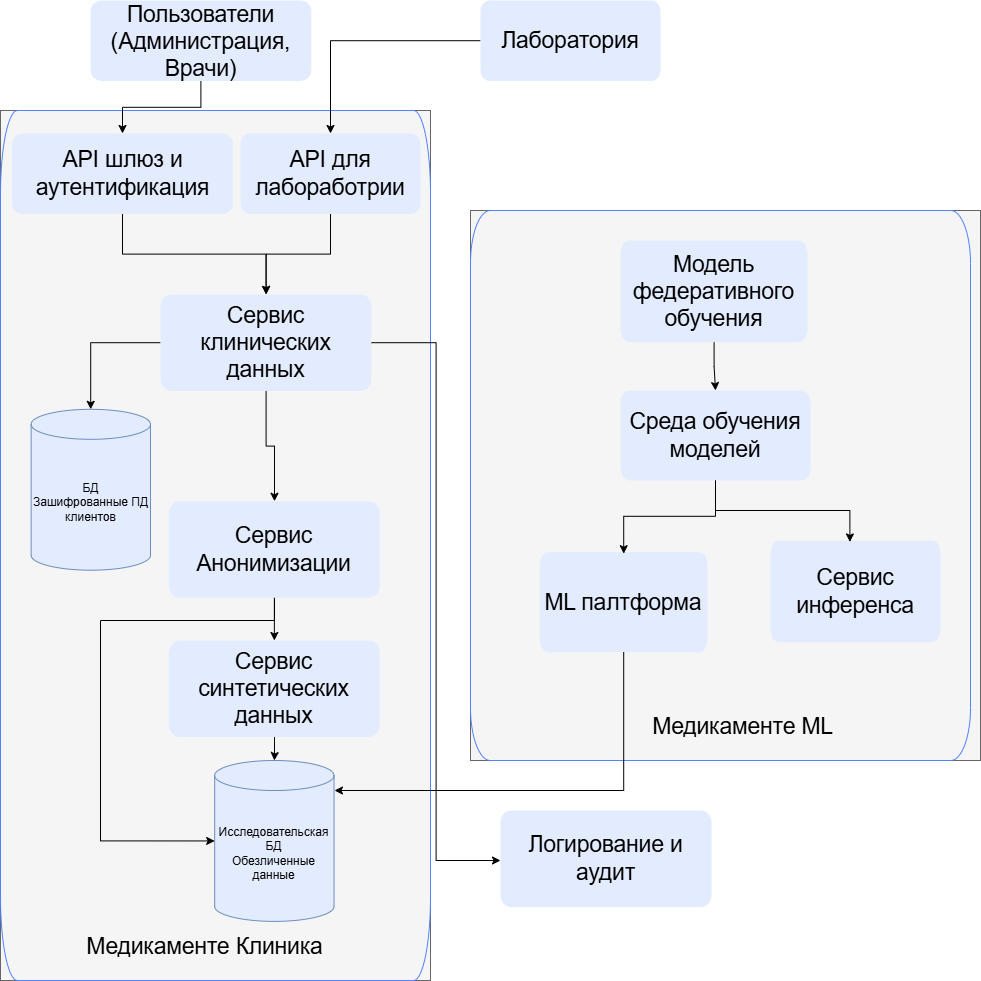

The diagram above was exported from draw.io. Its source (the exported page's mxGraphModel, read from the mxfile embedded in the PNG):
<mxGraphModel dx="2084" dy="1252" grid="1" gridSize="10" guides="1" tooltips="1" connect="1" arrows="1" fold="1" page="1" pageScale="1" pageWidth="850" pageHeight="1100" math="0" shadow="0">
  <root>
    <mxCell id="0" />
    <mxCell id="1" parent="0" />
    <mxCell id="uiYG41Rrt9aH0TTGi67P-1" parent="1" style="vsdxID=5;fillColor=#f5f5f5;strokeColor=#666666;spacingTop=-3;spacingBottom=-3;spacingLeft=-3;spacingRight=-3;points=[];labelBackgroundColor=none;rounded=0;html=1;whiteSpace=wrap;fontColor=#333333;" vertex="1">
      <mxGeometry height="870" width="430" x="40" y="140" as="geometry" />
    </mxCell>
    <mxCell id="uiYG41Rrt9aH0TTGi67P-2" parent="uiYG41Rrt9aH0TTGi67P-1" style="vsdxID=6;fillColor=none;gradientColor=none;shape=stencil(vVNdD4IgFP01PMpIms1ns//BEpVF4K6U9u/DoFJxPdjm2/04cO65cBDN2po1HMWkNaAvvBOFqRE9ojgWquYgjI0QzRHNSg28An1ThcsbNiCH6Krvww29O0eGEzF5uCwleP8qnByWwdk2wWMpTg8ODm88TlwhQHjAjniCPmK9aCPQhhmh1YRcMqh4ZLmiUrJq0mo7zpug7KeTQo2UpAkmdJF8pZjP7PPlbCAm4PazrZQS7mazZwm+xF9vsryVDWT89okNvgYrhZTOn+P+3JC25MxM8yc=);strokeColor=#5282ff;spacingTop=-3;spacingBottom=-3;spacingLeft=-3;spacingRight=-3;points=[];labelBackgroundColor=none;rounded=0;html=1;whiteSpace=wrap;" vertex="1">
      <mxGeometry height="870" width="430" as="geometry" />
    </mxCell>
    <mxCell id="uiYG41Rrt9aH0TTGi67P-3" parent="uiYG41Rrt9aH0TTGi67P-1" style="verticalAlign=middle;align=center;overflow=width;vsdxID=7;fillColor=none;gradientColor=none;shape=stencil(nZBLDoAgDERP0z3SIyjew0SURgSD+Lu9kMZoXLhwN9O+tukAlrNpJg1SzDH4QW/URgNYgZTkjA4UkwJUgGXng+6DX1zLfmoymdXo17xh5zmRJ6Q42BWCfc2oJfdAr+Yv+AP9Cb7OJ3H/2JG1HNGz/84klThPVCc=);strokeColor=none;points=[];labelBackgroundColor=none;rounded=0;html=1;whiteSpace=wrap;" value="&lt;div style=&quot;&quot;&gt;&lt;font face=&quot;Arial&quot;&gt;&lt;span style=&quot;font-size: 22.58px;&quot;&gt;Медикаменте Клиника&lt;/span&gt;&lt;/font&gt;&lt;/div&gt;" vertex="1">
      <mxGeometry height="32.17910447761194" width="248.70270270270268" x="80.00486486486487" y="819.9998507462686" as="geometry" />
    </mxCell>
    <mxCell id="uiYG41Rrt9aH0TTGi67P-26" edge="1" parent="uiYG41Rrt9aH0TTGi67P-1" source="uiYG41Rrt9aH0TTGi67P-8" style="edgeStyle=orthogonalEdgeStyle;rounded=0;orthogonalLoop=1;jettySize=auto;html=1;" target="uiYG41Rrt9aH0TTGi67P-12">
      <mxGeometry relative="1" as="geometry" />
    </mxCell>
    <mxCell id="uiYG41Rrt9aH0TTGi67P-8" parent="uiYG41Rrt9aH0TTGi67P-1" style="verticalAlign=middle;align=center;overflow=width;vsdxID=5;fillColor=#e3ebff;gradientColor=none;shape=stencil(vVNBDsIgEHwNRwxCjHqu+g9iaUtEaBa09fdSwdpi9dBDb8vOwOwsGcQyW/FaIEqsA3MRjcxdhdgBUSp1JUA6XyF2RCwrDIgSzE3n4VzzjtlVV3PvXmjDPdLdoOQRTrvtavNqnAKXw9mDELkBIhDJaxrJZIy/YRLfbjFvpcVgHHfS6JGu4lAK7GVwoXg5gmwjRP3VjoMpqQcm9tPKs0z0Y6crWcBHqt0PN8tJspXFfmNKdpaBH8tYwML/VPjiE6dCKhXSOMTT+PlWiC47PgE=);strokeColor=none;spacingTop=-3;spacingBottom=-3;spacingLeft=-3;spacingRight=-3;points=[];labelBackgroundColor=none;rounded=0;html=1;whiteSpace=wrap;" value="&lt;div style=&quot;font-size: 1px&quot;&gt;&lt;font style=&quot;font-size:22.58px;font-family:Arial;color:#000000;direction:ltr;letter-spacing:0px;line-height:120%;opacity:1&quot;&gt;API шлюз и аутентификация&lt;br&gt;&lt;/font&gt;&lt;/div&gt;" vertex="1">
      <mxGeometry height="80.44776119402985" width="220.81081081081078" x="11.621621621621621" y="22.98507462686567" as="geometry" />
    </mxCell>
    <mxCell id="uiYG41Rrt9aH0TTGi67P-27" edge="1" parent="uiYG41Rrt9aH0TTGi67P-1" source="uiYG41Rrt9aH0TTGi67P-9" style="edgeStyle=orthogonalEdgeStyle;rounded=0;orthogonalLoop=1;jettySize=auto;html=1;" target="uiYG41Rrt9aH0TTGi67P-12">
      <mxGeometry relative="1" as="geometry" />
    </mxCell>
    <mxCell id="uiYG41Rrt9aH0TTGi67P-9" parent="uiYG41Rrt9aH0TTGi67P-1" style="verticalAlign=middle;align=center;overflow=width;vsdxID=5;fillColor=#e3ebff;gradientColor=none;shape=stencil(vVNBDsIgEHwNRwxCjHqu+g9iaUtEaBa09fdSwdpi9dBDb8vOwOwsGcQyW/FaIEqsA3MRjcxdhdgBUSp1JUA6XyF2RCwrDIgSzE3n4VzzjtlVV3PvXmjDPdLdoOQRTrvtavNqnAKXw9mDELkBIhDJaxrJZIy/YRLfbjFvpcVgHHfS6JGu4lAK7GVwoXg5gmwjRP3VjoMpqQcm9tPKs0z0Y6crWcBHqt0PN8tJspXFfmNKdpaBH8tYwML/VPjiE6dCKhXSOMTT+PlWiC47PgE=);strokeColor=none;spacingTop=-3;spacingBottom=-3;spacingLeft=-3;spacingRight=-3;points=[];labelBackgroundColor=none;rounded=0;html=1;whiteSpace=wrap;" value="&lt;div style=&quot;font-size: 1px&quot;&gt;&lt;font style=&quot;font-size:22.58px;font-family:Arial;color:#000000;direction:ltr;letter-spacing:0px;line-height:120%;opacity:1&quot;&gt;API для лабоработрии&lt;/font&gt;&lt;/div&gt;" vertex="1">
      <mxGeometry height="80.44776119402985" width="180" x="240" y="22.98507462686567" as="geometry" />
    </mxCell>
    <mxCell id="uiYG41Rrt9aH0TTGi67P-29" edge="1" parent="uiYG41Rrt9aH0TTGi67P-1" source="uiYG41Rrt9aH0TTGi67P-12" style="edgeStyle=orthogonalEdgeStyle;rounded=0;orthogonalLoop=1;jettySize=auto;html=1;" target="uiYG41Rrt9aH0TTGi67P-13">
      <mxGeometry relative="1" as="geometry" />
    </mxCell>
    <mxCell id="uiYG41Rrt9aH0TTGi67P-31" edge="1" parent="uiYG41Rrt9aH0TTGi67P-1" source="uiYG41Rrt9aH0TTGi67P-12" style="edgeStyle=orthogonalEdgeStyle;rounded=0;orthogonalLoop=1;jettySize=auto;html=1;" target="uiYG41Rrt9aH0TTGi67P-16">
      <mxGeometry relative="1" as="geometry" />
    </mxCell>
    <mxCell id="uiYG41Rrt9aH0TTGi67P-12" parent="uiYG41Rrt9aH0TTGi67P-1" style="verticalAlign=middle;align=center;overflow=width;vsdxID=5;fillColor=#e3ebff;gradientColor=none;shape=stencil(vVNBDsIgEHwNRwxCjHqu+g9iaUtEaBa09fdSwdpi9dBDb8vOwOwsGcQyW/FaIEqsA3MRjcxdhdgBUSp1JUA6XyF2RCwrDIgSzE3n4VzzjtlVV3PvXmjDPdLdoOQRTrvtavNqnAKXw9mDELkBIhDJaxrJZIy/YRLfbjFvpcVgHHfS6JGu4lAK7GVwoXg5gmwjRP3VjoMpqQcm9tPKs0z0Y6crWcBHqt0PN8tJspXFfmNKdpaBH8tYwML/VPjiE6dCKhXSOMTT+PlWiC47PgE=);strokeColor=none;spacingTop=-3;spacingBottom=-3;spacingLeft=-3;spacingRight=-3;points=[];labelBackgroundColor=none;rounded=0;html=1;whiteSpace=wrap;" value="&lt;div style=&quot;font-size: 1px&quot;&gt;&lt;font style=&quot;font-size:22.58px;font-family:Arial;color:#000000;direction:ltr;letter-spacing:0px;line-height:120%;opacity:1&quot;&gt;Сервис клинических данных&lt;/font&gt;&lt;/div&gt;" vertex="1">
      <mxGeometry height="96.53731343283582" width="211" x="160" y="183.88059701492537" as="geometry" />
    </mxCell>
    <mxCell id="uiYG41Rrt9aH0TTGi67P-13" parent="uiYG41Rrt9aH0TTGi67P-1" style="shape=cylinder3;whiteSpace=wrap;html=1;boundedLbl=1;backgroundOutline=1;size=15;fillColor=light-dark(#e3ebff, #515663);strokeColor=#6c8ebf;" value="&lt;div&gt;БД&lt;/div&gt;Зашифрованные ПД клиентов" vertex="1">
      <mxGeometry height="160.8955223880597" width="119.36" x="30.64" y="298.8059701492537" as="geometry" />
    </mxCell>
    <mxCell id="uiYG41Rrt9aH0TTGi67P-15" parent="uiYG41Rrt9aH0TTGi67P-1" style="shape=cylinder3;whiteSpace=wrap;html=1;boundedLbl=1;backgroundOutline=1;size=15;fillColor=light-dark(#e3ebff, #515663);strokeColor=#6c8ebf;" value="Исследовательская БД&lt;br&gt;Обезличенные данные" vertex="1">
      <mxGeometry height="160.8955223880597" width="119.36" x="214.18" y="649.9967164179104" as="geometry" />
    </mxCell>
    <mxCell id="uiYG41Rrt9aH0TTGi67P-32" edge="1" parent="uiYG41Rrt9aH0TTGi67P-1" source="uiYG41Rrt9aH0TTGi67P-16" style="edgeStyle=orthogonalEdgeStyle;rounded=0;orthogonalLoop=1;jettySize=auto;html=1;" target="uiYG41Rrt9aH0TTGi67P-17">
      <mxGeometry relative="1" as="geometry" />
    </mxCell>
    <mxCell id="uiYG41Rrt9aH0TTGi67P-16" parent="uiYG41Rrt9aH0TTGi67P-1" style="verticalAlign=middle;align=center;overflow=width;vsdxID=5;fillColor=#e3ebff;gradientColor=none;shape=stencil(vVNBDsIgEHwNRwxCjHqu+g9iaUtEaBa09fdSwdpi9dBDb8vOwOwsGcQyW/FaIEqsA3MRjcxdhdgBUSp1JUA6XyF2RCwrDIgSzE3n4VzzjtlVV3PvXmjDPdLdoOQRTrvtavNqnAKXw9mDELkBIhDJaxrJZIy/YRLfbjFvpcVgHHfS6JGu4lAK7GVwoXg5gmwjRP3VjoMpqQcm9tPKs0z0Y6crWcBHqt0PN8tJspXFfmNKdpaBH8tYwML/VPjiE6dCKhXSOMTT+PlWiC47PgE=);strokeColor=none;spacingTop=-3;spacingBottom=-3;spacingLeft=-3;spacingRight=-3;points=[];labelBackgroundColor=none;rounded=0;html=1;whiteSpace=wrap;" value="&lt;div style=&quot;font-size: 1px&quot;&gt;&lt;font style=&quot;font-size:22.58px;font-family:Arial;color:#000000;direction:ltr;letter-spacing:0px;line-height:120%;opacity:1&quot;&gt;Сервис Анонимизации&lt;/font&gt;&lt;/div&gt;" vertex="1">
      <mxGeometry height="96.53731343283582" width="211" x="168.36" y="390.74626865671644" as="geometry" />
    </mxCell>
    <mxCell id="uiYG41Rrt9aH0TTGi67P-33" edge="1" parent="uiYG41Rrt9aH0TTGi67P-1" source="uiYG41Rrt9aH0TTGi67P-17" style="edgeStyle=orthogonalEdgeStyle;rounded=0;orthogonalLoop=1;jettySize=auto;html=1;" target="uiYG41Rrt9aH0TTGi67P-15">
      <mxGeometry relative="1" as="geometry" />
    </mxCell>
    <mxCell id="uiYG41Rrt9aH0TTGi67P-17" parent="uiYG41Rrt9aH0TTGi67P-1" style="verticalAlign=middle;align=center;overflow=width;vsdxID=5;fillColor=#e3ebff;gradientColor=none;shape=stencil(vVNBDsIgEHwNRwxCjHqu+g9iaUtEaBa09fdSwdpi9dBDb8vOwOwsGcQyW/FaIEqsA3MRjcxdhdgBUSp1JUA6XyF2RCwrDIgSzE3n4VzzjtlVV3PvXmjDPdLdoOQRTrvtavNqnAKXw9mDELkBIhDJaxrJZIy/YRLfbjFvpcVgHHfS6JGu4lAK7GVwoXg5gmwjRP3VjoMpqQcm9tPKs0z0Y6crWcBHqt0PN8tJspXFfmNKdpaBH8tYwML/VPjiE6dCKhXSOMTT+PlWiC47PgE=);strokeColor=none;spacingTop=-3;spacingBottom=-3;spacingLeft=-3;spacingRight=-3;points=[];labelBackgroundColor=none;rounded=0;html=1;whiteSpace=wrap;" value="&lt;div style=&quot;font-size: 1px&quot;&gt;&lt;font style=&quot;font-size:22.58px;font-family:Arial;color:#000000;direction:ltr;letter-spacing:0px;line-height:120%;opacity:1&quot;&gt;Сервис синтетических данных&lt;/font&gt;&lt;/div&gt;" vertex="1">
      <mxGeometry height="96.53731343283582" width="211" x="168.36" y="530" as="geometry" />
    </mxCell>
    <mxCell id="uiYG41Rrt9aH0TTGi67P-34" edge="1" parent="uiYG41Rrt9aH0TTGi67P-1" source="uiYG41Rrt9aH0TTGi67P-16" style="edgeStyle=orthogonalEdgeStyle;rounded=0;orthogonalLoop=1;jettySize=auto;html=1;entryX=0;entryY=0.5;entryDx=0;entryDy=0;entryPerimeter=0;" target="uiYG41Rrt9aH0TTGi67P-15">
      <mxGeometry relative="1" as="geometry">
        <Array as="points">
          <mxPoint x="274" y="510" />
          <mxPoint x="100" y="510" />
          <mxPoint x="100" y="730" />
        </Array>
      </mxGeometry>
    </mxCell>
    <mxCell id="uiYG41Rrt9aH0TTGi67P-4" parent="1" style="vsdxID=5;fillColor=#f5f5f5;strokeColor=#666666;spacingTop=-3;spacingBottom=-3;spacingLeft=-3;spacingRight=-3;points=[];labelBackgroundColor=none;rounded=0;html=1;whiteSpace=wrap;fontColor=#333333;" vertex="1">
      <mxGeometry height="550" width="510" x="510" y="240" as="geometry" />
    </mxCell>
    <mxCell id="uiYG41Rrt9aH0TTGi67P-5" parent="uiYG41Rrt9aH0TTGi67P-4" style="vsdxID=6;fillColor=none;gradientColor=none;shape=stencil(vVNdD4IgFP01PMpIms1ns//BEpVF4K6U9u/DoFJxPdjm2/04cO65cBDN2po1HMWkNaAvvBOFqRE9ojgWquYgjI0QzRHNSg28An1ThcsbNiCH6Krvww29O0eGEzF5uCwleP8qnByWwdk2wWMpTg8ODm88TlwhQHjAjniCPmK9aCPQhhmh1YRcMqh4ZLmiUrJq0mo7zpug7KeTQo2UpAkmdJF8pZjP7PPlbCAm4PazrZQS7mazZwm+xF9vsryVDWT89okNvgYrhZTOn+P+3JC25MxM8yc=);strokeColor=#5282ff;spacingTop=-3;spacingBottom=-3;spacingLeft=-3;spacingRight=-3;points=[];labelBackgroundColor=none;rounded=0;html=1;whiteSpace=wrap;" vertex="1">
      <mxGeometry height="550" width="499.99999999999994" as="geometry" />
    </mxCell>
    <mxCell id="uiYG41Rrt9aH0TTGi67P-6" parent="uiYG41Rrt9aH0TTGi67P-4" style="verticalAlign=middle;align=center;overflow=width;vsdxID=7;fillColor=none;gradientColor=none;shape=stencil(nZBLDoAgDERP0z3SIyjew0SURgSD+Lu9kMZoXLhwN9O+tukAlrNpJg1SzDH4QW/URgNYgZTkjA4UkwJUgGXng+6DX1zLfmoymdXo17xh5zmRJ6Q42BWCfc2oJfdAr+Yv+AP9Cb7OJ3H/2JG1HNGz/84klThPVCc=);strokeColor=none;points=[];labelBackgroundColor=none;rounded=0;html=1;whiteSpace=wrap;" value="&lt;div style=&quot;font-size: 1px&quot;&gt;&lt;font style=&quot;font-size:22.58px;font-family:Arial;color:#000000;direction:ltr;letter-spacing:0px;line-height:120%;opacity:1&quot;&gt;Медикаменте ML&lt;/font&gt;&lt;/div&gt;" vertex="1">
      <mxGeometry height="51.33333333333333" width="345.1612903225806" x="100.0041935483871" y="490.00333333333333" as="geometry" />
    </mxCell>
    <mxCell id="uiYG41Rrt9aH0TTGi67P-36" edge="1" parent="uiYG41Rrt9aH0TTGi67P-4" source="uiYG41Rrt9aH0TTGi67P-21" style="edgeStyle=orthogonalEdgeStyle;rounded=0;orthogonalLoop=1;jettySize=auto;html=1;" target="uiYG41Rrt9aH0TTGi67P-22">
      <mxGeometry relative="1" as="geometry" />
    </mxCell>
    <mxCell id="uiYG41Rrt9aH0TTGi67P-21" parent="uiYG41Rrt9aH0TTGi67P-4" style="verticalAlign=middle;align=center;overflow=width;vsdxID=5;fillColor=#e3ebff;gradientColor=none;shape=stencil(vVNBDsIgEHwNRwxCjHqu+g9iaUtEaBa09fdSwdpi9dBDb8vOwOwsGcQyW/FaIEqsA3MRjcxdhdgBUSp1JUA6XyF2RCwrDIgSzE3n4VzzjtlVV3PvXmjDPdLdoOQRTrvtavNqnAKXw9mDELkBIhDJaxrJZIy/YRLfbjFvpcVgHHfS6JGu4lAK7GVwoXg5gmwjRP3VjoMpqQcm9tPKs0z0Y6crWcBHqt0PN8tJspXFfmNKdpaBH8tYwML/VPjiE6dCKhXSOMTT+PlWiC47PgE=);strokeColor=none;spacingTop=-3;spacingBottom=-3;spacingLeft=-3;spacingRight=-3;points=[];labelBackgroundColor=none;rounded=0;html=1;whiteSpace=wrap;" value="&lt;div style=&quot;font-size: 1px&quot;&gt;&lt;font style=&quot;font-size:22.58px;font-family:Arial;color:#000000;direction:ltr;letter-spacing:0px;line-height:120%;opacity:1&quot;&gt;Модель федеративного обучения&lt;/font&gt;&lt;/div&gt;" vertex="1">
      <mxGeometry height="101.67" width="187.1" x="150" y="30" as="geometry" />
    </mxCell>
    <mxCell id="uiYG41Rrt9aH0TTGi67P-22" parent="uiYG41Rrt9aH0TTGi67P-4" style="verticalAlign=middle;align=center;overflow=width;vsdxID=5;fillColor=#e3ebff;gradientColor=none;shape=stencil(vVNBDsIgEHwNRwxCjHqu+g9iaUtEaBa09fdSwdpi9dBDb8vOwOwsGcQyW/FaIEqsA3MRjcxdhdgBUSp1JUA6XyF2RCwrDIgSzE3n4VzzjtlVV3PvXmjDPdLdoOQRTrvtavNqnAKXw9mDELkBIhDJaxrJZIy/YRLfbjFvpcVgHHfS6JGu4lAK7GVwoXg5gmwjRP3VjoMpqQcm9tPKs0z0Y6crWcBHqt0PN8tJspXFfmNKdpaBH8tYwML/VPjiE6dCKhXSOMTT+PlWiC47PgE=);strokeColor=none;spacingTop=-3;spacingBottom=-3;spacingLeft=-3;spacingRight=-3;points=[];labelBackgroundColor=none;rounded=0;html=1;whiteSpace=wrap;" value="&lt;div style=&quot;font-size: 1px&quot;&gt;&lt;font style=&quot;font-size:22.58px;font-family:Arial;color:#000000;direction:ltr;letter-spacing:0px;line-height:120%;opacity:1&quot;&gt;Среда обучения моделей&lt;/font&gt;&lt;/div&gt;" vertex="1">
      <mxGeometry height="90" width="190.1" x="150" y="180" as="geometry" />
    </mxCell>
    <mxCell id="uiYG41Rrt9aH0TTGi67P-23" parent="uiYG41Rrt9aH0TTGi67P-4" style="verticalAlign=middle;align=center;overflow=width;vsdxID=5;fillColor=#e3ebff;gradientColor=none;shape=stencil(vVNBDsIgEHwNRwxCjHqu+g9iaUtEaBa09fdSwdpi9dBDb8vOwOwsGcQyW/FaIEqsA3MRjcxdhdgBUSp1JUA6XyF2RCwrDIgSzE3n4VzzjtlVV3PvXmjDPdLdoOQRTrvtavNqnAKXw9mDELkBIhDJaxrJZIy/YRLfbjFvpcVgHHfS6JGu4lAK7GVwoXg5gmwjRP3VjoMpqQcm9tPKs0z0Y6crWcBHqt0PN8tJspXFfmNKdpaBH8tYwML/VPjiE6dCKhXSOMTT+PlWiC47PgE=);strokeColor=none;spacingTop=-3;spacingBottom=-3;spacingLeft=-3;spacingRight=-3;points=[];labelBackgroundColor=none;rounded=0;html=1;whiteSpace=wrap;" value="&lt;div style=&quot;font-size: 1px&quot;&gt;&lt;font style=&quot;font-size:22.58px;font-family:Arial;color:#000000;direction:ltr;letter-spacing:0px;line-height:120%;opacity:1&quot;&gt;ML палтформа&lt;/font&gt;&lt;/div&gt;" vertex="1">
      <mxGeometry height="100" width="167.74" x="69.36" y="341.67" as="geometry" />
    </mxCell>
    <mxCell id="uiYG41Rrt9aH0TTGi67P-24" parent="uiYG41Rrt9aH0TTGi67P-4" style="verticalAlign=middle;align=center;overflow=width;vsdxID=5;fillColor=#e3ebff;gradientColor=none;shape=stencil(vVNBDsIgEHwNRwxCjHqu+g9iaUtEaBa09fdSwdpi9dBDb8vOwOwsGcQyW/FaIEqsA3MRjcxdhdgBUSp1JUA6XyF2RCwrDIgSzE3n4VzzjtlVV3PvXmjDPdLdoOQRTrvtavNqnAKXw9mDELkBIhDJaxrJZIy/YRLfbjFvpcVgHHfS6JGu4lAK7GVwoXg5gmwjRP3VjoMpqQcm9tPKs0z0Y6crWcBHqt0PN8tJspXFfmNKdpaBH8tYwML/VPjiE6dCKhXSOMTT+PlWiC47PgE=);strokeColor=none;spacingTop=-3;spacingBottom=-3;spacingLeft=-3;spacingRight=-3;points=[];labelBackgroundColor=none;rounded=0;html=1;whiteSpace=wrap;" value="&lt;div style=&quot;font-size: 1px&quot;&gt;&lt;font style=&quot;font-size:22.58px;font-family:Arial;color:#000000;direction:ltr;letter-spacing:0px;line-height:120%;opacity:1&quot;&gt;Сервис инференса&lt;/font&gt;&lt;/div&gt;" vertex="1">
      <mxGeometry height="101.67" width="170" x="300" y="330" as="geometry" />
    </mxCell>
    <mxCell id="uiYG41Rrt9aH0TTGi67P-37" edge="1" parent="uiYG41Rrt9aH0TTGi67P-4" source="uiYG41Rrt9aH0TTGi67P-22" style="edgeStyle=orthogonalEdgeStyle;rounded=0;orthogonalLoop=1;jettySize=auto;html=1;entryX=0.5;entryY=0.015;entryDx=0;entryDy=0;entryPerimeter=0;" target="uiYG41Rrt9aH0TTGi67P-23">
      <mxGeometry relative="1" as="geometry" />
    </mxCell>
    <mxCell id="uiYG41Rrt9aH0TTGi67P-38" edge="1" parent="uiYG41Rrt9aH0TTGi67P-4" source="uiYG41Rrt9aH0TTGi67P-22" style="edgeStyle=orthogonalEdgeStyle;rounded=0;orthogonalLoop=1;jettySize=auto;html=1;entryX=0.467;entryY=0.014;entryDx=0;entryDy=0;entryPerimeter=0;" target="uiYG41Rrt9aH0TTGi67P-24">
      <mxGeometry relative="1" as="geometry" />
    </mxCell>
    <mxCell id="uiYG41Rrt9aH0TTGi67P-18" parent="1" style="verticalAlign=middle;align=center;overflow=width;vsdxID=5;fillColor=#e3ebff;gradientColor=none;shape=stencil(vVNBDsIgEHwNRwxCjHqu+g9iaUtEaBa09fdSwdpi9dBDb8vOwOwsGcQyW/FaIEqsA3MRjcxdhdgBUSp1JUA6XyF2RCwrDIgSzE3n4VzzjtlVV3PvXmjDPdLdoOQRTrvtavNqnAKXw9mDELkBIhDJaxrJZIy/YRLfbjFvpcVgHHfS6JGu4lAK7GVwoXg5gmwjRP3VjoMpqQcm9tPKs0z0Y6crWcBHqt0PN8tJspXFfmNKdpaBH8tYwML/VPjiE6dCKhXSOMTT+PlWiC47PgE=);strokeColor=none;spacingTop=-3;spacingBottom=-3;spacingLeft=-3;spacingRight=-3;points=[];labelBackgroundColor=none;rounded=0;html=1;whiteSpace=wrap;" value="&lt;div style=&quot;font-size: 1px&quot;&gt;&lt;font style=&quot;font-size:22.58px;font-family:Arial;color:#000000;direction:ltr;letter-spacing:0px;line-height:120%;opacity:1&quot;&gt;Логирование и аудит&lt;/font&gt;&lt;/div&gt;" vertex="1">
      <mxGeometry height="96.53731343283582" width="211" x="540" y="840" as="geometry" />
    </mxCell>
    <mxCell id="uiYG41Rrt9aH0TTGi67P-28" edge="1" parent="1" source="uiYG41Rrt9aH0TTGi67P-19" style="edgeStyle=orthogonalEdgeStyle;rounded=0;orthogonalLoop=1;jettySize=auto;html=1;" target="uiYG41Rrt9aH0TTGi67P-9">
      <mxGeometry relative="1" as="geometry" />
    </mxCell>
    <mxCell id="uiYG41Rrt9aH0TTGi67P-19" parent="1" style="verticalAlign=middle;align=center;overflow=width;vsdxID=5;fillColor=#e3ebff;gradientColor=none;shape=stencil(vVNBDsIgEHwNRwxCjHqu+g9iaUtEaBa09fdSwdpi9dBDb8vOwOwsGcQyW/FaIEqsA3MRjcxdhdgBUSp1JUA6XyF2RCwrDIgSzE3n4VzzjtlVV3PvXmjDPdLdoOQRTrvtavNqnAKXw9mDELkBIhDJaxrJZIy/YRLfbjFvpcVgHHfS6JGu4lAK7GVwoXg5gmwjRP3VjoMpqQcm9tPKs0z0Y6crWcBHqt0PN8tJspXFfmNKdpaBH8tYwML/VPjiE6dCKhXSOMTT+PlWiC47PgE=);strokeColor=none;spacingTop=-3;spacingBottom=-3;spacingLeft=-3;spacingRight=-3;points=[];labelBackgroundColor=none;rounded=0;html=1;whiteSpace=wrap;" value="&lt;div style=&quot;font-size: 1px&quot;&gt;&lt;font style=&quot;font-size:22.58px;font-family:Arial;color:#000000;direction:ltr;letter-spacing:0px;line-height:120%;opacity:1&quot;&gt;Лаборатория&lt;/font&gt;&lt;/div&gt;" vertex="1">
      <mxGeometry height="80.44776119402985" width="180" x="520" y="30" as="geometry" />
    </mxCell>
    <mxCell id="uiYG41Rrt9aH0TTGi67P-25" edge="1" parent="1" source="uiYG41Rrt9aH0TTGi67P-20" style="edgeStyle=orthogonalEdgeStyle;rounded=0;orthogonalLoop=1;jettySize=auto;html=1;" target="uiYG41Rrt9aH0TTGi67P-8">
      <mxGeometry relative="1" as="geometry" />
    </mxCell>
    <mxCell id="uiYG41Rrt9aH0TTGi67P-20" parent="1" style="verticalAlign=middle;align=center;overflow=width;vsdxID=5;fillColor=#e3ebff;gradientColor=none;shape=stencil(vVNBDsIgEHwNRwxCjHqu+g9iaUtEaBa09fdSwdpi9dBDb8vOwOwsGcQyW/FaIEqsA3MRjcxdhdgBUSp1JUA6XyF2RCwrDIgSzE3n4VzzjtlVV3PvXmjDPdLdoOQRTrvtavNqnAKXw9mDELkBIhDJaxrJZIy/YRLfbjFvpcVgHHfS6JGu4lAK7GVwoXg5gmwjRP3VjoMpqQcm9tPKs0z0Y6crWcBHqt0PN8tJspXFfmNKdpaBH8tYwML/VPjiE6dCKhXSOMTT+PlWiC47PgE=);strokeColor=none;spacingTop=-3;spacingBottom=-3;spacingLeft=-3;spacingRight=-3;points=[];labelBackgroundColor=none;rounded=0;html=1;whiteSpace=wrap;" value="&lt;div style=&quot;font-size: 1px&quot;&gt;&lt;font style=&quot;font-size:22.58px;font-family:Arial;color:#000000;direction:ltr;letter-spacing:0px;line-height:120%;opacity:1&quot;&gt;Пользователи (Администрация, Врачи)&lt;br&gt;&lt;/font&gt;&lt;/div&gt;" vertex="1">
      <mxGeometry height="80.44776119402985" width="220.81081081081078" x="130" y="30" as="geometry" />
    </mxCell>
    <mxCell id="uiYG41Rrt9aH0TTGi67P-30" edge="1" parent="1" source="uiYG41Rrt9aH0TTGi67P-12" style="edgeStyle=orthogonalEdgeStyle;rounded=0;orthogonalLoop=1;jettySize=auto;html=1;entryX=0;entryY=0.518;entryDx=0;entryDy=0;entryPerimeter=0;" target="uiYG41Rrt9aH0TTGi67P-18">
      <mxGeometry relative="1" as="geometry">
        <mxPoint x="500" y="890" as="targetPoint" />
      </mxGeometry>
    </mxCell>
    <mxCell id="uiYG41Rrt9aH0TTGi67P-35" edge="1" parent="1" source="uiYG41Rrt9aH0TTGi67P-23" style="edgeStyle=orthogonalEdgeStyle;rounded=0;orthogonalLoop=1;jettySize=auto;html=1;">
      <mxGeometry relative="1" as="geometry">
        <Array as="points">
          <mxPoint x="663" y="820" />
          <mxPoint x="374" y="820" />
        </Array>
        <mxPoint x="374" y="820" as="targetPoint" />
      </mxGeometry>
    </mxCell>
  </root>
</mxGraphModel>